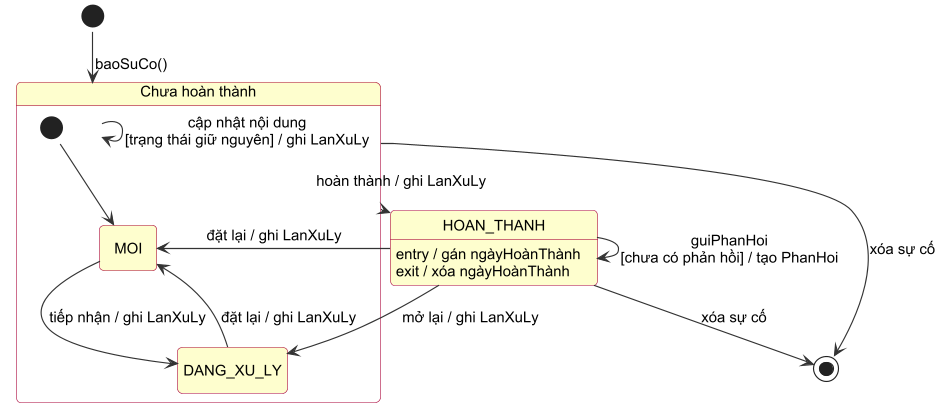

The diagram above was rendered by PlantUML. Its source (embedded in the PNG):
@startuml h3_4a_trangthai_suco
!include _style.iuml
!pragma layout smetana
hide empty description

[*] --> ChuaHoanThanh : baoSuCo()

state "Chưa hoàn thành" as ChuaHoanThanh {
  [*] --> MOI
  MOI --> DANG_XU_LY : tiếp nhận / ghi LanXuLy
  DANG_XU_LY --> MOI : đặt lại / ghi LanXuLy
}

state HOAN_THANH : entry / gán ngàyHoànThành
state HOAN_THANH : exit / xóa ngàyHoànThành

ChuaHoanThanh --> HOAN_THANH : hoàn thành / ghi LanXuLy
HOAN_THANH --> DANG_XU_LY : mở lại / ghi LanXuLy
HOAN_THANH --> MOI : đặt lại / ghi LanXuLy

ChuaHoanThanh --> ChuaHoanThanh : cập nhật nội dung\n[trạng thái giữ nguyên] / ghi LanXuLy
HOAN_THANH --> HOAN_THANH : guiPhanHoi\n[chưa có phản hồi] / tạo PhanHoi

ChuaHoanThanh --> [*] : xóa sự cố
HOAN_THANH --> [*] : xóa sự cố
@enduml